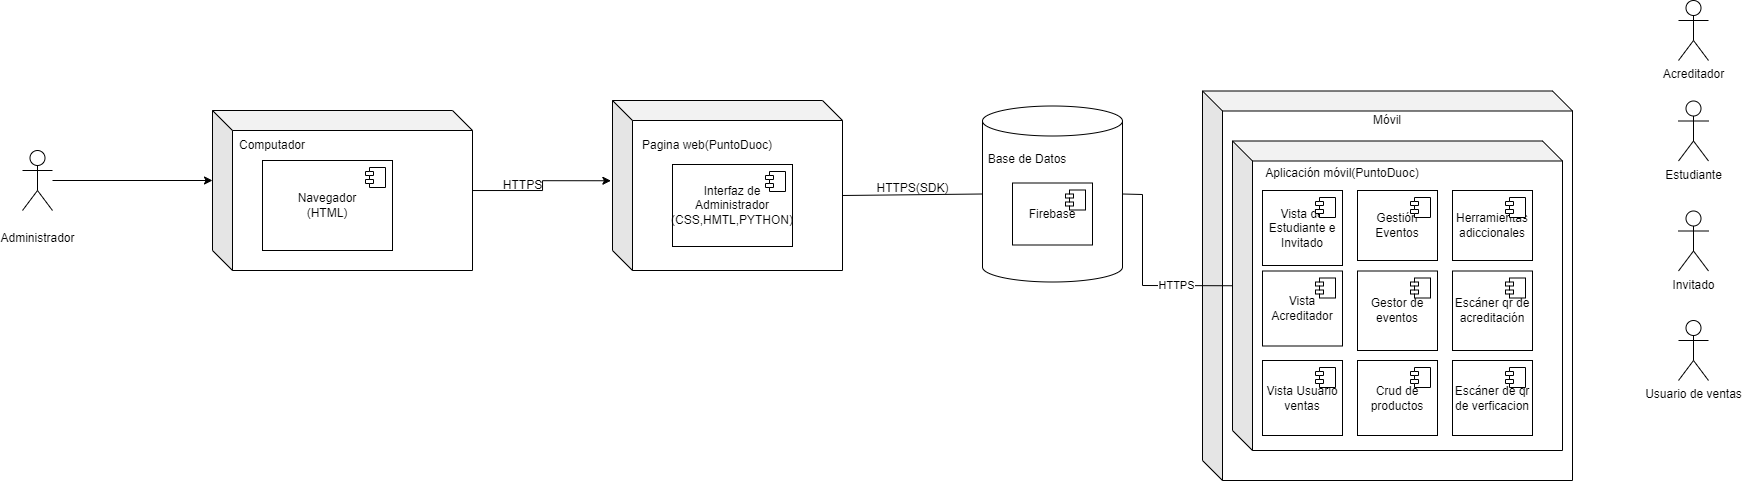

The diagram above was exported from draw.io. Its source (the exported page's mxGraphModel, read from the mxfile embedded in the PNG):
<mxGraphModel dx="933" dy="461" grid="1" gridSize="10" guides="1" tooltips="1" connect="1" arrows="1" fold="1" page="1" pageScale="1.5" pageWidth="1169" pageHeight="826" background="none" math="0" shadow="0">
  <root>
    <mxCell id="0" style=";html=1;" />
    <mxCell id="1" style=";html=1;" parent="0" />
    <mxCell id="e29rCB1PtJEFhdZZTfQS-3" value="" style="shape=cube;whiteSpace=wrap;html=1;boundedLbl=1;backgroundOutline=1;darkOpacity=0.05;darkOpacity2=0.1;" parent="1" vertex="1">
      <mxGeometry x="430" y="610" width="260" height="160" as="geometry" />
    </mxCell>
    <mxCell id="e29rCB1PtJEFhdZZTfQS-4" value="Computador" style="text;html=1;align=center;verticalAlign=middle;whiteSpace=wrap;rounded=0;" parent="1" vertex="1">
      <mxGeometry x="460" y="630" width="60" height="30" as="geometry" />
    </mxCell>
    <mxCell id="e29rCB1PtJEFhdZZTfQS-12" style="edgeStyle=orthogonalEdgeStyle;rounded=0;orthogonalLoop=1;jettySize=auto;html=1;entryX=0;entryY=0;entryDx=0;entryDy=70;entryPerimeter=0;" parent="1" source="e29rCB1PtJEFhdZZTfQS-5" target="e29rCB1PtJEFhdZZTfQS-3" edge="1">
      <mxGeometry relative="1" as="geometry">
        <mxPoint x="370" y="690" as="targetPoint" />
        <mxPoint x="220" y="640" as="sourcePoint" />
      </mxGeometry>
    </mxCell>
    <mxCell id="e29rCB1PtJEFhdZZTfQS-5" value="&lt;br&gt;Administrador" style="shape=umlActor;verticalLabelPosition=bottom;verticalAlign=top;html=1;outlineConnect=0;" parent="1" vertex="1">
      <mxGeometry x="240" y="650" width="30" height="60" as="geometry" />
    </mxCell>
    <mxCell id="e29rCB1PtJEFhdZZTfQS-8" value="Navegador&lt;div&gt;(HTML)&lt;/div&gt;" style="html=1;dropTarget=0;whiteSpace=wrap;" parent="1" vertex="1">
      <mxGeometry x="480" y="660" width="130" height="90" as="geometry" />
    </mxCell>
    <mxCell id="e29rCB1PtJEFhdZZTfQS-9" value="" style="shape=module;jettyWidth=8;jettyHeight=4;" parent="e29rCB1PtJEFhdZZTfQS-8" vertex="1">
      <mxGeometry x="1" width="20" height="20" relative="1" as="geometry">
        <mxPoint x="-27" y="7" as="offset" />
      </mxGeometry>
    </mxCell>
    <mxCell id="e29rCB1PtJEFhdZZTfQS-14" value="" style="shape=cube;whiteSpace=wrap;html=1;boundedLbl=1;backgroundOutline=1;darkOpacity=0.05;darkOpacity2=0.1;" parent="1" vertex="1">
      <mxGeometry x="830" y="600" width="230" height="170" as="geometry" />
    </mxCell>
    <mxCell id="e29rCB1PtJEFhdZZTfQS-15" value="Pagina web(PuntoDuoc)" style="text;html=1;align=center;verticalAlign=middle;whiteSpace=wrap;rounded=0;" parent="1" vertex="1">
      <mxGeometry x="850" y="620" width="150" height="50" as="geometry" />
    </mxCell>
    <mxCell id="e29rCB1PtJEFhdZZTfQS-17" value="HTTPS" style="text;html=1;align=center;verticalAlign=middle;resizable=0;points=[];autosize=1;strokeColor=none;fillColor=none;" parent="1" vertex="1">
      <mxGeometry x="710" y="670" width="60" height="30" as="geometry" />
    </mxCell>
    <mxCell id="e29rCB1PtJEFhdZZTfQS-18" value="Interfaz de Administrador&lt;div&gt;(CSS,HMTL,PYTHON)&lt;/div&gt;" style="html=1;dropTarget=0;whiteSpace=wrap;" parent="1" vertex="1">
      <mxGeometry x="890" y="664" width="120" height="82" as="geometry" />
    </mxCell>
    <mxCell id="e29rCB1PtJEFhdZZTfQS-19" value="" style="shape=module;jettyWidth=8;jettyHeight=4;" parent="e29rCB1PtJEFhdZZTfQS-18" vertex="1">
      <mxGeometry x="1" width="20" height="20" relative="1" as="geometry">
        <mxPoint x="-27" y="7" as="offset" />
      </mxGeometry>
    </mxCell>
    <mxCell id="xf-bdqBkfpgWPEJrTKwn-2" value="" style="shape=cylinder3;whiteSpace=wrap;html=1;boundedLbl=1;backgroundOutline=1;size=15;" parent="1" vertex="1">
      <mxGeometry x="1200" y="605.5" width="140" height="176" as="geometry" />
    </mxCell>
    <mxCell id="xf-bdqBkfpgWPEJrTKwn-3" value="Base de Datos" style="text;html=1;align=center;verticalAlign=middle;whiteSpace=wrap;rounded=0;" parent="1" vertex="1">
      <mxGeometry x="1190" y="645.5" width="110" height="27" as="geometry" />
    </mxCell>
    <mxCell id="xf-bdqBkfpgWPEJrTKwn-5" value="Firebase" style="html=1;dropTarget=0;whiteSpace=wrap;" parent="1" vertex="1">
      <mxGeometry x="1230" y="682.5" width="80" height="62" as="geometry" />
    </mxCell>
    <mxCell id="xf-bdqBkfpgWPEJrTKwn-6" value="" style="shape=module;jettyWidth=8;jettyHeight=4;" parent="xf-bdqBkfpgWPEJrTKwn-5" vertex="1">
      <mxGeometry x="1" width="20" height="20" relative="1" as="geometry">
        <mxPoint x="-27" y="7" as="offset" />
      </mxGeometry>
    </mxCell>
    <mxCell id="o6wntGA6aHVQRrvm6Brp-7" value="Estudiante" style="shape=umlActor;verticalLabelPosition=bottom;verticalAlign=top;html=1;outlineConnect=0;" parent="1" vertex="1">
      <mxGeometry x="1896" y="600.5" width="30" height="60" as="geometry" />
    </mxCell>
    <mxCell id="o6wntGA6aHVQRrvm6Brp-8" value="Invitado" style="shape=umlActor;verticalLabelPosition=bottom;verticalAlign=top;html=1;outlineConnect=0;" parent="1" vertex="1">
      <mxGeometry x="1896" y="710.5" width="30" height="60" as="geometry" />
    </mxCell>
    <mxCell id="o6wntGA6aHVQRrvm6Brp-13" value="" style="shape=cube;whiteSpace=wrap;html=1;boundedLbl=1;backgroundOutline=1;darkOpacity=0.05;darkOpacity2=0.1;" parent="1" vertex="1">
      <mxGeometry x="1420" y="590.5" width="370" height="389.5" as="geometry" />
    </mxCell>
    <mxCell id="o6wntGA6aHVQRrvm6Brp-15" value="Móvil" style="text;html=1;align=center;verticalAlign=middle;whiteSpace=wrap;rounded=0;" parent="1" vertex="1">
      <mxGeometry x="1570" y="605" width="70" height="30" as="geometry" />
    </mxCell>
    <mxCell id="o6wntGA6aHVQRrvm6Brp-5" value="" style="shape=cube;whiteSpace=wrap;html=1;boundedLbl=1;backgroundOutline=1;darkOpacity=0.05;darkOpacity2=0.1;" parent="1" vertex="1">
      <mxGeometry x="1450" y="640.5" width="330" height="309.5" as="geometry" />
    </mxCell>
    <mxCell id="o6wntGA6aHVQRrvm6Brp-11" value="Vista de Estudiante e Invitado" style="html=1;dropTarget=0;whiteSpace=wrap;" parent="1" vertex="1">
      <mxGeometry x="1480" y="690" width="80" height="75" as="geometry" />
    </mxCell>
    <mxCell id="o6wntGA6aHVQRrvm6Brp-12" value="" style="shape=module;jettyWidth=8;jettyHeight=4;" parent="o6wntGA6aHVQRrvm6Brp-11" vertex="1">
      <mxGeometry x="1" width="20" height="20" relative="1" as="geometry">
        <mxPoint x="-27" y="7" as="offset" />
      </mxGeometry>
    </mxCell>
    <mxCell id="o6wntGA6aHVQRrvm6Brp-6" value="Aplicación móvil(PuntoDuoc)" style="text;html=1;align=center;verticalAlign=middle;whiteSpace=wrap;rounded=0;" parent="1" vertex="1">
      <mxGeometry x="1470" y="650" width="180" height="45" as="geometry" />
    </mxCell>
    <mxCell id="o6wntGA6aHVQRrvm6Brp-26" style="edgeStyle=orthogonalEdgeStyle;rounded=0;orthogonalLoop=1;jettySize=auto;html=1;entryX=-0.007;entryY=0.472;entryDx=0;entryDy=0;entryPerimeter=0;" parent="1" source="e29rCB1PtJEFhdZZTfQS-3" target="e29rCB1PtJEFhdZZTfQS-14" edge="1">
      <mxGeometry relative="1" as="geometry" />
    </mxCell>
    <mxCell id="3gf5uMeP1-RkeL5mGWXq-1" value="Usuario de ventas" style="shape=umlActor;verticalLabelPosition=bottom;verticalAlign=top;html=1;outlineConnect=0;" vertex="1" parent="1">
      <mxGeometry x="1896" y="820" width="30" height="60" as="geometry" />
    </mxCell>
    <mxCell id="3gf5uMeP1-RkeL5mGWXq-2" value="Acreditador" style="shape=umlActor;verticalLabelPosition=bottom;verticalAlign=top;html=1;outlineConnect=0;" vertex="1" parent="1">
      <mxGeometry x="1896" y="500" width="30" height="60" as="geometry" />
    </mxCell>
    <mxCell id="3gf5uMeP1-RkeL5mGWXq-9" value="Vista Acreditador" style="html=1;dropTarget=0;whiteSpace=wrap;" vertex="1" parent="1">
      <mxGeometry x="1480" y="770.5" width="80" height="75" as="geometry" />
    </mxCell>
    <mxCell id="3gf5uMeP1-RkeL5mGWXq-10" value="" style="shape=module;jettyWidth=8;jettyHeight=4;" vertex="1" parent="3gf5uMeP1-RkeL5mGWXq-9">
      <mxGeometry x="1" width="20" height="20" relative="1" as="geometry">
        <mxPoint x="-27" y="7" as="offset" />
      </mxGeometry>
    </mxCell>
    <mxCell id="3gf5uMeP1-RkeL5mGWXq-11" value="Vista Usuario ventas" style="html=1;dropTarget=0;whiteSpace=wrap;" vertex="1" parent="1">
      <mxGeometry x="1480" y="860" width="80" height="75" as="geometry" />
    </mxCell>
    <mxCell id="3gf5uMeP1-RkeL5mGWXq-12" value="" style="shape=module;jettyWidth=8;jettyHeight=4;" vertex="1" parent="3gf5uMeP1-RkeL5mGWXq-11">
      <mxGeometry x="1" width="20" height="20" relative="1" as="geometry">
        <mxPoint x="-27" y="7" as="offset" />
      </mxGeometry>
    </mxCell>
    <mxCell id="3gf5uMeP1-RkeL5mGWXq-13" value="Gestión Eventos" style="html=1;dropTarget=0;whiteSpace=wrap;" vertex="1" parent="1">
      <mxGeometry x="1575" y="690" width="80" height="70" as="geometry" />
    </mxCell>
    <mxCell id="3gf5uMeP1-RkeL5mGWXq-14" value="" style="shape=module;jettyWidth=8;jettyHeight=4;" vertex="1" parent="3gf5uMeP1-RkeL5mGWXq-13">
      <mxGeometry x="1" width="20" height="20" relative="1" as="geometry">
        <mxPoint x="-27" y="7" as="offset" />
      </mxGeometry>
    </mxCell>
    <mxCell id="3gf5uMeP1-RkeL5mGWXq-15" value="Herramientas adiccionales" style="html=1;dropTarget=0;whiteSpace=wrap;" vertex="1" parent="1">
      <mxGeometry x="1670" y="690" width="80" height="70" as="geometry" />
    </mxCell>
    <mxCell id="3gf5uMeP1-RkeL5mGWXq-16" value="" style="shape=module;jettyWidth=8;jettyHeight=4;" vertex="1" parent="3gf5uMeP1-RkeL5mGWXq-15">
      <mxGeometry x="1" width="20" height="20" relative="1" as="geometry">
        <mxPoint x="-27" y="7" as="offset" />
      </mxGeometry>
    </mxCell>
    <mxCell id="3gf5uMeP1-RkeL5mGWXq-17" value="Escáner qr de acreditación" style="html=1;dropTarget=0;whiteSpace=wrap;" vertex="1" parent="1">
      <mxGeometry x="1670" y="770.5" width="80" height="79.5" as="geometry" />
    </mxCell>
    <mxCell id="3gf5uMeP1-RkeL5mGWXq-18" value="" style="shape=module;jettyWidth=8;jettyHeight=4;" vertex="1" parent="3gf5uMeP1-RkeL5mGWXq-17">
      <mxGeometry x="1" width="20" height="20" relative="1" as="geometry">
        <mxPoint x="-27" y="7" as="offset" />
      </mxGeometry>
    </mxCell>
    <mxCell id="3gf5uMeP1-RkeL5mGWXq-19" value="Gestor de eventos" style="html=1;dropTarget=0;whiteSpace=wrap;" vertex="1" parent="1">
      <mxGeometry x="1575" y="770.5" width="80" height="79.5" as="geometry" />
    </mxCell>
    <mxCell id="3gf5uMeP1-RkeL5mGWXq-20" value="" style="shape=module;jettyWidth=8;jettyHeight=4;" vertex="1" parent="3gf5uMeP1-RkeL5mGWXq-19">
      <mxGeometry x="1" width="20" height="20" relative="1" as="geometry">
        <mxPoint x="-27" y="7" as="offset" />
      </mxGeometry>
    </mxCell>
    <mxCell id="3gf5uMeP1-RkeL5mGWXq-21" value="Crud de productos" style="html=1;dropTarget=0;whiteSpace=wrap;" vertex="1" parent="1">
      <mxGeometry x="1575" y="860" width="80" height="75" as="geometry" />
    </mxCell>
    <mxCell id="3gf5uMeP1-RkeL5mGWXq-22" value="" style="shape=module;jettyWidth=8;jettyHeight=4;" vertex="1" parent="3gf5uMeP1-RkeL5mGWXq-21">
      <mxGeometry x="1" width="20" height="20" relative="1" as="geometry">
        <mxPoint x="-27" y="7" as="offset" />
      </mxGeometry>
    </mxCell>
    <mxCell id="3gf5uMeP1-RkeL5mGWXq-23" value="Escáner de qr de verficacion" style="html=1;dropTarget=0;whiteSpace=wrap;" vertex="1" parent="1">
      <mxGeometry x="1670" y="860" width="80" height="75" as="geometry" />
    </mxCell>
    <mxCell id="3gf5uMeP1-RkeL5mGWXq-24" value="" style="shape=module;jettyWidth=8;jettyHeight=4;" vertex="1" parent="3gf5uMeP1-RkeL5mGWXq-23">
      <mxGeometry x="1" width="20" height="20" relative="1" as="geometry">
        <mxPoint x="-27" y="7" as="offset" />
      </mxGeometry>
    </mxCell>
    <mxCell id="3gf5uMeP1-RkeL5mGWXq-25" value="" style="endArrow=none;html=1;rounded=0;exitX=1;exitY=0.5;exitDx=0;exitDy=0;exitPerimeter=0;entryX=0;entryY=0;entryDx=0;entryDy=144.75;entryPerimeter=0;" edge="1" parent="1" source="xf-bdqBkfpgWPEJrTKwn-2" target="o6wntGA6aHVQRrvm6Brp-5">
      <mxGeometry width="50" height="50" relative="1" as="geometry">
        <mxPoint x="1350" y="830" as="sourcePoint" />
        <mxPoint x="1400" y="780" as="targetPoint" />
        <Array as="points">
          <mxPoint x="1360" y="694" />
          <mxPoint x="1360" y="785" />
        </Array>
      </mxGeometry>
    </mxCell>
    <mxCell id="3gf5uMeP1-RkeL5mGWXq-26" value="HTTPS" style="edgeLabel;html=1;align=center;verticalAlign=middle;resizable=0;points=[];" vertex="1" connectable="0" parent="3gf5uMeP1-RkeL5mGWXq-25">
      <mxGeometry x="0.4357" relative="1" as="geometry">
        <mxPoint as="offset" />
      </mxGeometry>
    </mxCell>
    <mxCell id="3gf5uMeP1-RkeL5mGWXq-28" value="" style="endArrow=none;html=1;rounded=0;exitX=0;exitY=0;exitDx=230;exitDy=95;exitPerimeter=0;entryX=0;entryY=0.5;entryDx=0;entryDy=0;entryPerimeter=0;" edge="1" parent="1" source="e29rCB1PtJEFhdZZTfQS-14" target="xf-bdqBkfpgWPEJrTKwn-2">
      <mxGeometry width="50" height="50" relative="1" as="geometry">
        <mxPoint x="1080" y="780" as="sourcePoint" />
        <mxPoint x="1130" y="730" as="targetPoint" />
      </mxGeometry>
    </mxCell>
    <mxCell id="3gf5uMeP1-RkeL5mGWXq-29" value="HTTPS(SDK)" style="text;html=1;align=center;verticalAlign=middle;resizable=0;points=[];autosize=1;strokeColor=none;fillColor=none;" vertex="1" parent="1">
      <mxGeometry x="1080" y="672.5" width="100" height="30" as="geometry" />
    </mxCell>
  </root>
</mxGraphModel>